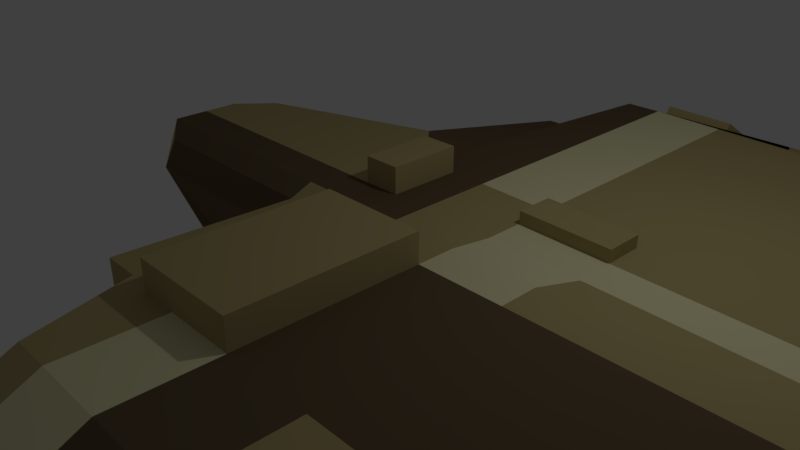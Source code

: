 # Source: cliff_model.blend  (saved by Blender 2.79.0; exported with 4.5.12 LTS)
import bpy
from mathutils import Matrix  # noqa: F401  (used for matrix-valued properties, if any)

bpy.ops.wm.read_factory_settings(use_empty=True)
scene = bpy.context.scene
scene.name = 'Scene'

# ---- collections
col_collection_1 = bpy.data.collections.new('Collection 1'); scene.collection.children.link(col_collection_1)

# ---- materials (node trees are filled in below, after node groups)
mat_material = bpy.data.materials.new('Material')
mat_material.alpha_threshold = 0.0
mat_material.use_transparent_shadow = False
mat_material.diffuse_color = (0.4575, 0.3755, 0.1698, 1.0)
mat_material.roughness = 0.5
mat_material.line_color = (0.0, 0.0, 0.0, 1.0)
mat_material_001 = bpy.data.materials.new('Material.001')
mat_material_001.alpha_threshold = 0.0
mat_material_001.use_transparent_shadow = False
mat_material_001.diffuse_color = (0.8, 0.765, 0.4538, 1.0)
mat_material_001.roughness = 0.5
mat_material_002 = bpy.data.materials.new('Material.002')
mat_material_002.alpha_threshold = 0.0
mat_material_002.use_transparent_shadow = False
mat_material_002.diffuse_color = (0.1424, 0.101, 0.05623, 1.0)
mat_material_002.roughness = 0.5

# ---- material node trees

# ---- world
world_world = bpy.data.worlds.new('World'); scene.world = world_world
world_world.color = (0.05088, 0.05088, 0.05088)
world_world.use_sun_shadow = False
world_world.sun_shadow_jitter_overblur = 0.0
world_world.cycles.sampling_method = 'MANUAL'

# ---- cameras
cam_camera = bpy.data.cameras.new('Camera')
cam_camera.clip_end = 100.0
cam_camera.lens = 35.0
cam_camera.sensor_width = 32.0
cam_camera.sensor_height = 18.0
cam_camera.ortho_scale = 7.314
cam_camera.dof.focus_distance = 0.0
cam_camera.dof.aperture_fstop = 128.0

# ---- lights
light_lamp = bpy.data.lights.new('Lamp', 'POINT')
light_lamp.transmission_factor = 0.0
light_lamp.cutoff_distance = 30.0
light_lamp.energy = 100.0
light_lamp.shadow_buffer_clip_start = 1.001
light_lamp.shadow_soft_size = 0.1
light_lamp.shadow_maximum_resolution = 0.006
light_lamp.use_absolute_resolution = True

# ---- meshes
me_cube = bpy.data.meshes.new('Cube')
me_cube.from_pydata([(-1.0, -1.0, -1.0), (-1.0, 1.0, -1.0), (1.0, 1.0, 1.0), (1.0, -1.0, 1.0), (-3.252, -0.8126, 0.8699), (-3.252, 1.0, 1.0), (-2.575, -1.0, 0.0), (-2.575, 1.0, 0.0), (-3.252, -1.0, 0.5), (-3.252, 1.0, 0.5), (-1.0, -1.0, -0.5), (-1.0, 1.0, -0.5), (2.384e-07, 1.0, 1.0), (-5.364e-07, -1.0, 1.0), (0.5, -5.553, -1.0), (1.0, -5.553, -7.238e-07), (0.5, 1.0, 1.0), (0.5, -1.0, 1.0), (1.0, -5.553, -0.5), (1.0, -4.538, 1.0), (1.0, -5.553, 0.5), (-1.197, 2.464, -1.0), (-0.7396, -1.367, -1.0), (-0.7737, 1.839, 1.0), (-0.5, -0.8126, 0.8699), (-0.7737, 1.839, 0.0), (-0.7396, -1.367, 0.0), (-0.7737, 1.839, 0.5), (-0.5, -1.0, 0.5), (-0.7396, -1.367, -0.5), (-0.7737, 1.839, -0.5), (-1.0, 2.98e-07, -1.0), (1.0, -5.364e-07, 1.0), (-3.685, 1.788e-07, 1.0), (-2.575, 2.384e-07, 0.0), (-3.252, 1.788e-07, 0.5), (-1.0, 2.384e-07, -0.5), (-1.49e-07, -1.788e-07, 1.0), (0.5, -3.576e-07, 1.0), (-0.5, 0.0, 1.0), (1.0, -0.5, 1.0), (-3.427e-07, -0.5, 1.0), (0.5, -0.5, 1.0), (-0.5, -0.5, 1.0), (-1.0, -0.5, -1.0), (-3.685, -0.5, 1.0), (-2.575, -0.5, 0.0), (-3.252, -0.5, 0.5), (-1.0, -0.5, -0.5), (-1.0, 0.5, -1.0), (-3.685, 0.5, 1.0), (-2.575, 0.5, 0.0), (-3.252, 0.5, 0.5), (-1.0, 0.5, -0.5), (1.0, 0.5, 1.0), (4.47e-08, 0.5, 1.0), (0.5, 0.5, 1.0), (-0.5, 0.5, 1.0), (1.0, 4.949, 0.5), (1.0, 4.949, 1.0), (1.0, 5.777, -0.5), (1.0, 5.777, 9.016e-07), (1.0, 6.283, -1.0), (0.5, 6.283, -1.0), (1.311e-06, 6.283, -1.0), (0.5, 4.949, 1.0), (1.371e-06, 4.321, 0.6155), (0.5, 5.777, 9.016e-07), (1.371e-06, 4.321, -0.3845), (0.5, 4.949, 0.5), (1.371e-06, 4.321, 0.1155), (0.5, 5.777, -0.5), (1.371e-06, 5.777, -0.5), (-0.9234, 6.403, -1.0), (-0.5, 4.321, 0.6155), (-0.5, 4.321, -0.3845), (-0.5, 4.321, 0.1155), (-0.5, 5.777, -0.5), (0.1151, -4.527, -0.9986), (0.5, -4.538, 1.0), (0.1151, -3.233, 1.001), (0.5, -5.553, -7.238e-07), (0.1151, -3.233, 0.001431), (0.5, -5.553, 0.5), (0.1151, -3.233, 0.5014), (0.5, -5.553, -0.5), (0.1151, -4.527, -0.4986), (-0.3849, -4.527, -0.9986), (-0.3849, -3.233, 1.001), (-0.3849, -3.233, 0.001431), (-0.3849, -3.233, 0.5014), (-0.3849, -4.527, -0.4986), (12.08, -0.5, -1.0), (12.08, -1.0, -1.0), (11.15, 1.0, 0.2902), (11.15, 1.0, 0.7902), (10.36, -1.0, 0.5), (10.36, -1.0, 1.0), (10.36, -0.5, 1.0), (11.15, 1.0, -0.7098), (11.15, 1.0, -0.2098), (10.36, -1.0, -0.5), (10.36, -1.0, 4.184e-07), (10.36, -0.5, 4.184e-07), (10.36, -0.5, 0.5), (12.08, 1.0, -1.0), (10.36, -0.5, -0.5), (10.36, -5.553, -3.054e-07), (10.36, -5.553, 0.5), (10.36, -5.553, -0.5), (10.36, -4.538, 1.0), (11.15, 5.777, -0.2098), (11.15, 5.777, -0.7098), (12.08, -5.553, -1.0), (12.08, 6.283, -1.0), (11.15, 4.948, 0.7902), (11.15, 4.948, 0.2902), (12.08, 0.5, -1.0), (12.08, -2.641e-06, -1.0), (11.15, 0.5, 0.7902), (11.15, -3.118e-06, 0.7902), (11.15, 0.5, -0.2098), (11.15, -2.88e-06, -0.2098), (11.15, 0.5, 0.2902), (11.15, -2.999e-06, 0.2902), (11.15, 0.5, -0.7098), (11.15, -2.76e-06, -0.7098), (1.0, -0.5, -3.686), (1.0, -1.0, -3.686), (-0.7737, 1.839, -3.686), (-1.0, 1.0, -3.686), (-0.7396, -1.367, -3.686), (-1.0, -1.0, -3.686), (-1.0, 0.5, -3.686), (0.5, 1.0, -3.686), (1.788e-07, 1.0, -3.686), (0.5, -1.0, -3.686), (0.0, -1.0, -3.686), (1.0, -5.553, -3.686), (1.0, 5.777, -3.686), (1.0, 1.0, -3.686), (0.5, 5.777, -3.686), (1.341e-07, 0.5, -3.686), (-0.5, -5.553, -3.686), (0.5, 0.5, -3.686), (1.311e-06, 5.777, -3.686), (-0.5, 5.777, -3.686), (-1.222e-06, -5.553, -3.686), (0.5, -5.553, -3.686), (-0.5, 0.5, -3.686), (1.0, 0.5, -3.686), (1.0, 7.078e-08, -3.686), (-1.0, -0.5, -3.686), (-1.0, 4.284e-07, -3.686), (12.08, -0.5, -3.686), (4.47e-08, -0.5, -3.686), (8.941e-08, 2.496e-07, -3.686), (0.5, -0.5, -3.686), (0.5, 1.9e-07, -3.686), (-0.5, -0.5, -3.686), (-0.5, 2.496e-07, -3.686), (12.08, -2.511e-06, -3.686), (12.08, 5.777, -3.686), (12.08, -5.553, -3.686), (12.08, -1.0, -3.686), (12.08, 0.5, -3.686), (12.08, 1.0, -3.686), (0.1151, -3.233, 0.5014), (0.1151, -3.233, 0.001431), (0.1151, -3.233, 1.001), (-0.3849, -3.233, 1.001), (-0.3849, -3.233, 0.001431), (-0.3849, -3.233, 0.5014), (12.08, 1.0, -2.343), (0.5, 6.283, -2.343), (12.08, 0.5, -2.343), (12.08, -2.576e-06, -2.343), (0.5, -5.553, -2.343), (0.05754, -5.04, -2.342), (-1.0, -0.5, -2.343), (-1.0, 3.632e-07, -2.343), (-1.0, 0.5, -2.343), (-1.0, -1.0, -2.343), (12.08, -5.553, -2.343), (1.0, -5.553, -2.343), (-1.0, 1.0, -2.343), (-1.197, 2.464, -2.343), (1.0, 6.283, -2.343), (12.08, 6.283, -2.343), (-0.9234, 6.403, -2.343), (1.311e-06, 6.283, -2.343), (-0.4425, -5.04, -2.342), (-0.7396, -1.367, -2.343), (12.08, -0.5, -2.343), (12.08, -1.0, -2.343), (10.36, 1.0, -2.343), (0.5, 5.777, -2.343), (10.36, 0.5, -2.343), (10.36, -2.576e-06, -2.343), (0.5, -5.553, -2.343), (0.05754, -5.04, -2.342), (-1.0, -0.5, -2.343), (-1.0, 3.632e-07, -2.343), (-1.0, 0.5, -2.343), (-1.0, -1.0, -2.343), (10.36, -5.553, -2.343), (1.0, -5.553, -2.343), (-1.0, 1.0, -2.343), (-0.7737, 1.839, -2.343), (1.0, 5.777, -2.343), (10.36, 5.777, -2.343), (-0.5, 5.777, -2.343), (1.311e-06, 5.777, -2.343), (-0.4425, -5.04, -2.342), (-0.7396, -1.367, -2.343), (10.36, -0.5, -2.343), (10.36, -1.0, -2.343), (10.36, 4.948, 0.5), (1.0, 4.949, 0.5), (10.36, 4.948, 1.0), (1.0, 4.949, 1.0), (0.5, 4.949, 1.0), (0.5, 4.949, 0.5), (1.0, -7.631, -0.5), (10.36, -7.631, -0.5), (0.5, -7.631, -2.343), (0.5, -7.631, -1.0), (12.08, -7.631, -2.343), (12.08, -7.631, -1.0), (1.0, -7.631, -2.343), (1.0, -7.631, -3.686), (1.0, -7.631, -1.0), (0.5, -7.631, -0.5), (12.08, -7.631, -3.686), (0.5, -7.631, -3.686), (12.08, -9.433, -2.343), (12.08, -9.433, -1.796), (1.0, -9.433, -2.343), (1.0, -9.433, -3.686), (1.0, -9.433, -1.796), (12.08, -9.433, -3.686), (1.918, -0.5, 1.0), (1.995, -7.896e-07, 0.9794), (1.918, -1.0, 1.0), (1.918, -4.538, 1.0), (1.995, 5.777, -0.5206), (1.995, 5.777, -0.02057), (1.918, -5.553, -0.5), (1.995, 4.949, 0.4794), (2.087, 6.283, -1.0), (1.995, 0.5, 0.9794), (1.918, -5.553, 0.5), (1.918, -5.553, -6.827e-07), (1.995, 4.949, 0.9794), (1.995, 1.0, 0.9794), (2.087, -0.5, -3.686), (2.087, -1.823e-07, -3.686), (2.087, 5.777, -3.686), (2.087, -5.553, -3.686), (2.087, -1.0, -3.686), (2.087, 0.5, -3.686), (2.087, 1.0, -3.686), (1.918, 4.949, 0.5), (1.918, 4.949, 1.0), (1.918, -7.631, -0.5), (2.087, -7.631, -1.0), (2.087, -7.631, -3.686), (2.087, -9.433, -1.796), (2.087, -9.433, -3.686), (2.087, -9.433, -2.343), (3.03, -0.5, 1.0), (3.202, -1.096e-06, 0.9545), (3.202, 5.777, -0.0455), (3.03, -5.553, -0.5), (3.403, 6.283, -1.0), (3.202, 0.5, 0.9545), (3.03, -5.553, -6.33e-07), (3.202, 1.0, 0.9545), (3.403, 5.777, -3.686), (3.403, -1.0, -3.686), (3.403, 1.0, -3.686), (3.03, -7.631, -0.5), (3.403, -9.433, -2.343), (3.03, -1.0, 1.0), (3.03, -4.538, 1.0), (3.202, 5.777, -0.5455), (3.202, 4.949, 0.4545), (3.03, -5.553, 0.5), (3.202, 4.949, 0.9545), (3.403, -0.5, -3.686), (3.403, -4.891e-07, -3.686), (3.403, -5.553, -3.686), (3.403, 0.5, -3.686), (3.03, 4.949, 0.5), (3.03, 4.949, 1.0), (3.403, -7.631, -1.0), (3.403, -7.631, -3.686), (3.403, -9.433, -1.796), (3.403, -9.433, -3.686), (8.234, -0.5, 1.0), (8.847, -2.532e-06, 0.8379), (8.847, 5.777, -0.1621), (8.234, -5.553, -0.5), (9.564, 6.283, -1.0), (8.847, 0.5, 0.8379), (8.234, -5.553, -4.004e-07), (8.847, 1.0, 0.8379), (9.564, 5.777, -3.686), (9.564, -1.0, -3.686), (9.564, 1.0, -3.686), (8.234, -7.631, -0.5), (9.564, -9.433, -2.343), (8.234, -1.0, 1.0), (8.234, -4.538, 1.0), (8.847, 5.777, -0.6621), (8.847, 4.948, 0.3379), (8.234, -5.553, 0.5), (8.847, 4.948, 0.8379), (9.564, -0.5, -3.686), (9.564, -1.925e-06, -3.686), (9.564, -5.553, -3.686), (9.564, 0.5, -3.686), (8.234, 4.948, 0.5), (8.234, 4.948, 1.0), (9.564, -7.631, -1.0), (9.564, -7.631, -3.686), (9.564, -9.433, -1.796), (9.564, -9.433, -3.686), (-0.4249, -2.391, 0.9557), (-0.4249, -2.457, 0.5009), (-0.5083, -3.428, -0.9991), (0.07506, -2.457, 1.001), (-0.5083, -2.584, 0.0009336), (-0.5083, -3.428, -0.4991), (1.0, -3.308, 1.0), (0.5, -3.308, 1.0), (10.36, -3.97, -0.5), (10.36, -3.97, -5.366e-08), (12.08, -3.97, -1.0), (10.36, -3.97, 0.5), (10.36, -3.308, 1.0), (1.918, -3.308, 1.0), (3.03, -3.308, 1.0), (8.234, -3.308, 1.0), (1.0, -1.0, 1.384), (0.5, -1.0, 1.384), (1.0, -3.308, 1.384), (1.918, -1.0, 1.384), (1.918, -3.308, 1.384), (0.5, -3.308, 1.384), (1.999, 0.5, 1.143), (1.999, 1.0, 1.143), (3.205, 0.5, 1.119), (3.205, 1.0, 1.119), (10.36, -3.308, 1.306), (10.36, -1.0, 1.306), (8.234, -1.0, 1.306), (8.234, -3.308, 1.306), (0.5, 1.0, 1.354), (2.384e-07, 1.0, 1.354), (4.47e-08, 0.5, 1.354), (-1.49e-07, -1.788e-07, 1.354), (0.5, 0.5, 1.354), (0.5, -3.576e-07, 1.354), (1.918, -5.553, -0.1479), (1.918, -7.631, -0.1479), (3.03, -5.553, -0.1479), (3.03, -7.631, -0.1479), (12.08, -7.782, -0.6584), (12.08, -9.584, -1.455), (9.564, -7.782, -0.6584), (9.564, -9.584, -1.455), (2.006, 5.257, 0.99), (1.011, 5.257, 1.011), (1.011, 6.085, 0.5106), (2.006, 6.085, 0.49), (9.571, 6.68, -0.3436), (12.09, 6.68, -0.3436), (11.16, 6.173, -0.0534), (8.853, 6.173, -0.005753), (12.29, 0.9938, -0.3081), (11.37, 0.9938, -0.01785), (12.29, 0.4938, -0.3081), (12.29, -0.006198, -0.3081), (11.37, 0.4938, -0.01785), (11.37, -0.006198, -0.01785), (12.29, -0.5062, -0.3081), (10.57, -0.5062, 0.1919)], [], [(43, 45, 4, 24), (28, 24, 4, 8), (52, 50, 5, 9), (30, 21, 1, 11), (27, 25, 7, 9), (53, 51, 7, 11), (29, 26, 6, 10), (23, 27, 9, 5), (51, 52, 9, 7), (26, 28, 8, 6), (22, 29, 10, 0), (49, 53, 11, 1), (25, 30, 11, 7), (299, 312, 97, 98), (300, 299, 98, 120), (333, 330, 87, 91), (314, 112, 378, 379), (30, 25, 75, 77), (42, 41, 13, 17), (40, 42, 17, 3), (331, 328, 88, 80), (186, 189, 146, 129), (23, 12, 66, 74), (328, 329, 90, 88), (21, 30, 77, 73), (304, 300, 120, 119), (173, 175, 165, 166), (25, 27, 76, 75), (343, 313, 110, 340), (335, 331, 80, 79), (332, 333, 91, 89), (188, 173, 166, 162), (174, 187, 139, 141), (12, 16, 65, 66), (27, 23, 74, 76), (334, 335, 79, 19), (41, 43, 24, 13), (178, 191, 143, 147), (176, 193, 154, 161), (55, 57, 39, 37), (54, 56, 38, 32), (180, 181, 133, 153), (194, 183, 163, 164), (38, 56, 362, 363), (44, 48, 36, 31), (301, 315, 116, 111), (113, 109, 224, 228), (46, 47, 35, 34), (313, 316, 108, 110), (48, 46, 34, 36), (47, 45, 33, 35), (314, 301, 111, 112), (57, 50, 33, 39), (190, 174, 141, 145), (8, 4, 45, 47), (10, 6, 46, 48), (6, 8, 47, 46), (0, 10, 48, 44), (14, 177, 225, 226), (37, 39, 43, 41), (32, 38, 42, 40), (175, 176, 161, 165), (182, 179, 152, 132), (38, 37, 41, 42), (177, 178, 147, 148), (305, 302, 109, 107), (248, 58, 218, 262), (179, 180, 153, 152), (39, 33, 45, 43), (181, 185, 130, 133), (192, 182, 132, 131), (23, 5, 50, 57), (306, 304, 119, 95), (316, 305, 107, 108), (317, 306, 95, 115), (177, 148, 234, 225), (16, 12, 359, 358), (185, 186, 129, 130), (187, 188, 162, 307, 278, 257, 139), (2, 16, 56, 54), (12, 23, 57, 55), (189, 190, 145, 146), (31, 36, 53, 49), (34, 35, 52, 51), (36, 34, 51, 53), (35, 33, 50, 52), (67, 71, 72, 68), (65, 69, 70, 66), (69, 67, 68, 70), (71, 63, 64, 72), (60, 62, 63, 71), (58, 61, 67, 69), (317, 115, 219, 323), (61, 60, 71, 67), (68, 72, 77, 75), (66, 70, 76, 74), (70, 68, 75, 76), (72, 64, 73, 77), (16, 2, 59, 65), (191, 192, 131, 143), (14, 85, 86, 78), (81, 83, 84, 82), (85, 81, 82, 86), (83, 79, 80, 84), (20, 19, 79, 83), (18, 15, 81, 85), (15, 20, 83, 81), (148, 138, 230, 234), (78, 86, 91, 87), (80, 88, 170, 169), (86, 82, 89, 91), (84, 80, 169, 167), (329, 332, 89, 90), (193, 194, 164, 154), (104, 98, 97, 96), (106, 103, 102, 101), (103, 104, 96, 102), (92, 106, 101, 93), (99, 105, 114, 112), (337, 339, 108, 107), (94, 100, 111, 116), (336, 337, 107, 109), (100, 99, 112, 111), (339, 340, 110, 108), (95, 94, 116, 115), (99, 125, 384, 381), (121, 123, 124, 122), (125, 121, 122, 126), (123, 119, 120, 124), (126, 106, 387, 385), (122, 124, 104, 103), (126, 122, 103, 106), (124, 120, 98, 104), (94, 95, 119, 123), (99, 100, 121, 125), (100, 94, 123, 121), (125, 126, 385, 384), (338, 336, 109, 113), (159, 131, 132, 152), (308, 318, 154, 164), (318, 319, 161, 154), (136, 128, 138, 148), (157, 136, 137, 155), (127, 128, 136, 157), (140, 134, 141, 139), (131, 137, 147, 143), (135, 129, 146, 145), (137, 136, 148, 147), (155, 137, 131, 159), (142, 156, 160, 149), (150, 151, 158, 144), (144, 158, 156, 142), (149, 160, 153, 133), (156, 155, 159, 160), (151, 127, 157, 158), (158, 157, 155, 156), (319, 321, 165, 161), (309, 307, 162, 166), (160, 159, 152, 153), (129, 149, 133, 130), (320, 308, 164, 163), (134, 144, 142, 135), (140, 150, 144, 134), (135, 142, 149, 129), (134, 135, 145, 141), (321, 309, 166, 165), (168, 167, 172, 171), (167, 169, 170, 172), (82, 84, 167, 168), (88, 90, 172, 170), (90, 89, 171, 172), (89, 82, 168, 171), (92, 93, 194, 193), (87, 330, 22, 192, 191), (73, 64, 190, 189), (62, 249, 274, 303, 114, 188, 187), (1, 21, 186, 185), (163, 183, 227, 233), (22, 0, 182, 192), (49, 1, 185, 181), (44, 31, 180, 179), (14, 78, 178, 177), (0, 44, 179, 182), (117, 118, 176, 175), (320, 163, 233, 325), (64, 63, 174, 190), (93, 338, 113, 183, 194), (31, 49, 181, 180), (118, 92, 193, 176), (78, 87, 191, 178), (63, 62, 187, 174), (114, 105, 173, 188), (105, 117, 175, 173), (21, 73, 189, 186), (182, 179, 201, 204), (187, 188, 210, 209), (174, 187, 209, 196), (175, 176, 198, 197), (185, 186, 208, 207), (188, 173, 195, 210), (184, 177, 199, 206), (183, 184, 206, 205), (173, 175, 197, 195), (190, 174, 196, 212), (192, 182, 204, 214), (186, 189, 211, 208), (194, 183, 205, 216), (181, 185, 207, 203), (193, 194, 216, 215), (180, 181, 203, 202), (179, 180, 202, 201), (191, 192, 214, 213), (176, 193, 215, 198), (177, 178, 200, 199), (189, 190, 212, 211), (178, 191, 213, 200), (322, 323, 219, 217), (220, 218, 222, 221), (115, 116, 217, 219), (69, 65, 221, 222), (58, 69, 222, 218), (65, 59, 220, 221), (310, 324, 228, 224), (229, 225, 234, 230), (227, 228, 236, 235), (231, 223, 232, 226), (233, 227, 235, 240), (231, 226, 225, 229), (18, 85, 232, 223), (183, 113, 228, 227), (247, 18, 223, 264), (85, 14, 226, 232), (269, 237, 238, 268), (267, 239, 237, 269), (231, 229, 237, 239), (229, 230, 238, 237), (325, 233, 240, 327), (265, 231, 239, 267), (295, 265, 267, 297), (230, 266, 268, 238), (297, 267, 269, 282), (282, 269, 268, 298), (281, 273, 366, 367), (223, 231, 265, 264), (218, 220, 263, 262), (138, 258, 266, 230), (150, 140, 261, 260), (138, 128, 259, 258), (140, 139, 257, 261), (151, 150, 260, 256), (127, 151, 256, 255), (128, 127, 255, 259), (59, 253, 263, 220), (59, 2, 254, 253), (20, 15, 252, 251), (2, 54, 250, 254), (286, 248, 262, 293), (15, 18, 247, 252), (60, 61, 246, 245), (19, 20, 251, 244), (58, 248, 372, 373), (334, 19, 244, 341), (54, 32, 242, 250), (62, 60, 245, 249), (32, 40, 241, 242), (40, 3, 243, 241), (315, 286, 293, 322), (302, 273, 281, 310), (311, 282, 298, 327), (326, 297, 282, 311), (324, 295, 297, 326), (266, 296, 298, 268), (264, 265, 295, 281), (262, 263, 294, 293), (258, 291, 296, 266), (260, 261, 280, 292), (258, 259, 279, 291), (261, 257, 278, 280), (256, 260, 292, 290), (255, 256, 290, 289), (259, 255, 289, 279), (253, 288, 294, 263), (253, 254, 277, 288), (251, 252, 276, 287), (254, 250, 350, 351), (252, 247, 273, 276), (245, 246, 272, 285), (244, 251, 287, 284), (246, 248, 286, 272), (341, 244, 284, 342), (250, 242, 271, 275), (249, 245, 285, 274), (242, 241, 270, 271), (241, 243, 283, 270), (324, 326, 371, 370), (236, 326, 311, 235), (235, 311, 327, 240), (109, 302, 310, 224), (116, 315, 322, 217), (296, 325, 327, 298), (281, 295, 324, 310), (293, 294, 323, 322), (291, 320, 325, 296), (292, 280, 309, 321), (291, 279, 308, 320), (280, 278, 307, 309), (290, 292, 321, 319), (289, 290, 319, 318), (279, 289, 318, 308), (288, 317, 323, 294), (288, 277, 306, 317), (287, 276, 305, 316), (277, 275, 304, 306), (276, 273, 302, 305), (285, 272, 301, 314), (284, 287, 316, 313), (272, 286, 315, 301), (342, 284, 313, 343), (275, 271, 300, 304), (274, 285, 314, 303), (271, 270, 299, 300), (270, 283, 312, 299), (283, 342, 343, 312), (243, 341, 342, 283), (341, 243, 347, 348), (93, 101, 336, 338), (96, 97, 340, 339), (101, 102, 337, 336), (102, 96, 339, 337), (28, 26, 332, 329), (335, 334, 346, 349), (26, 29, 333, 332), (17, 13, 331, 335), (312, 343, 357, 356), (24, 28, 329, 328), (13, 24, 328, 331), (29, 22, 330, 333), (344, 346, 348, 347), (344, 345, 349, 346), (334, 341, 348, 346), (17, 335, 349, 345), (3, 17, 345, 344), (243, 3, 344, 347), (351, 350, 352, 353), (277, 254, 351, 353), (250, 275, 352, 350), (275, 277, 353, 352), (356, 357, 354, 355), (97, 312, 356, 355), (343, 340, 354, 357), (340, 97, 355, 354), (362, 360, 361, 363), (358, 359, 360, 362), (56, 16, 358, 362), (37, 38, 363, 361), (55, 37, 361, 360), (12, 55, 360, 359), (366, 364, 365, 367), (264, 281, 367, 365), (247, 264, 365, 364), (273, 247, 364, 366), (368, 370, 371, 369), (326, 236, 369, 371), (236, 228, 368, 369), (228, 324, 370, 368), (374, 373, 372, 375), (61, 58, 373, 374), (248, 246, 375, 372), (246, 61, 374, 375), (376, 379, 378, 377), (114, 303, 376, 377), (112, 114, 377, 378), (303, 314, 379, 376), (382, 384, 385, 383), (383, 385, 387, 386), (380, 381, 384, 382), (118, 117, 382, 383), (92, 118, 383, 386), (117, 105, 380, 382), (106, 92, 386, 387), (105, 99, 381, 380)])
me_cube.polygons.foreach_set('material_index', [2, 2, 0, 0, 0, 0, 2, 0, 0, 2, 2, 0, 0, 2, 2, 0, 2, 2, 0, 0, 0, 2, 2, 0, 2, 2, 1, 2, 0, 0, 1, 0, 0, 2, 2, 0, 0, 0, 0, 0, 2, 0, 1, 0, 0, 2, 0, 0, 0, 0, 0, 2, 0, 0, 0, 0, 0, 0, 0, 2, 2, 0, 0, 2, 0, 0, 0, 2, 2, 0, 0, 0, 2, 0, 0, 2, 0, 0, 0, 2, 0, 0, 0, 0, 0, 0, 0, 0, 0, 0, 0, 0, 0, 0, 0, 0, 0, 0, 2, 0, 1, 0, 1, 0, 0, 0, 0, 0, 0, 0, 1, 0, 0, 0, 1, 0, 0, 0, 2, 0, 2, 0, 2, 0, 2, 0, 0, 0, 1, 0, 0, 0, 1, 2, 0, 0, 0, 0, 0, 0, 0, 0, 0, 0, 0, 0, 0, 0, 0, 0, 0, 0, 0, 0, 0, 0, 0, 0, 0, 0, 0, 0, 0, 0, 0, 0, 0, 0, 0, 0, 0, 0, 0, 0, 0, 1, 0, 1, 2, 0, 2, 0, 2, 0, 0, 0, 1, 0, 0, 0, 0, 1, 1, 2, 0, 0, 0, 0, 0, 0, 0, 0, 0, 0, 0, 0, 0, 0, 0, 0, 0, 0, 0, 0, 0, 0, 2, 0, 0, 0, 0, 0, 0, 2, 0, 1, 2, 2, 0, 0, 2, 1, 0, 0, 2, 0, 0, 2, 1, 0, 0, 0, 0, 2, 1, 0, 0, 0, 0, 0, 0, 0, 1, 1, 0, 0, 1, 2, 0, 1, 0, 1, 0, 0, 0, 0, 0, 0, 0, 0, 2, 0, 1, 1, 0, 0, 0, 0, 0, 0, 0, 0, 0, 2, 0, 2, 1, 2, 1, 2, 1, 1, 1, 1, 2, 2, 2, 0, 2, 0, 0, 0, 0, 0, 0, 0, 0, 0, 0, 0, 0, 0, 0, 0, 0, 0, 1, 0, 1, 2, 0, 0, 2, 2, 0, 1, 1, 1, 1, 0, 0, 1, 0, 2, 0, 0, 0, 0, 0, 0, 0, 0, 0, 0, 0, 0, 0, 0, 2, 0, 0, 0, 0, 0, 0, 0, 0, 0, 0, 0, 0, 0, 2, 0, 0, 0, 0, 0, 0, 0, 0, 2, 2, 0, 0, 0, 0, 0, 0, 0, 0])
me_cube.materials.append(mat_material)
me_cube.materials.append(mat_material_001)
me_cube.materials.append(mat_material_002)
me_cube.use_remesh_preserve_volume = False
me_cube.use_remesh_preserve_attributes = False
me_cube.use_mirror_vertex_groups = False
me_cube.update()

# ---- objects
ob_cube = bpy.data.objects.new('Cube', me_cube)
ob_lamp = bpy.data.objects.new('Lamp', light_lamp)
ob_camera = bpy.data.objects.new('Camera', cam_camera)

# ---- transforms, parenting, visibility, modifiers, constraints
ob_cube.location = (0.0, 0.0, 0.0)
ob_cube.lock_rotations_4d = False
ob_cube.empty_display_type = 'ARROWS'
ob_cube.lineart.crease_threshold = 0.0
ob_lamp.location = (4.076, 1.005, 5.904)
ob_lamp.rotation_euler = (0.6503, 0.05522, 1.866)
ob_lamp.lock_rotations_4d = False
ob_lamp.empty_display_type = 'ARROWS'
ob_lamp.color = (0.0, 0.0, 0.0, 0.0)
ob_lamp.lineart.crease_threshold = 0.0
ob_camera.location = (7.481, -6.508, 5.344)
ob_camera.rotation_euler = (1.109, 0.0, 0.8149)
ob_camera.lock_rotations_4d = False
ob_camera.empty_display_type = 'ARROWS'
ob_camera.color = (0.0, 0.0, 0.0, 0.0)
ob_camera.display_type = 'WIRE'
ob_camera.lineart.crease_threshold = 0.0

# ---- collection membership
col_collection_1.objects.link(ob_cube)
col_collection_1.objects.link(ob_lamp)
col_collection_1.objects.link(ob_camera)

# ---- scene / render settings (as saved in the file)
scene.camera = ob_camera
scene.frame_start = 1; scene.frame_end = 250; scene.frame_set(1)
scene.render.engine = 'BLENDER_EEVEE_NEXT'
scene.render.resolution_percentage = 50
scene.render.dither_intensity = 0.0
scene.cycles.use_denoising = False
scene.cycles.samples = 128
scene.cycles.sampling_pattern = 'TABULATED_SOBOL'
scene.cycles.use_adaptive_sampling = False
scene.cycles.use_light_tree = False
scene.cycles.blur_glossy = 0.0
scene.cycles.sample_clamp_indirect = 0.0
scene.view_settings.view_transform = 'Standard'
bpy.context.view_layer.update()
